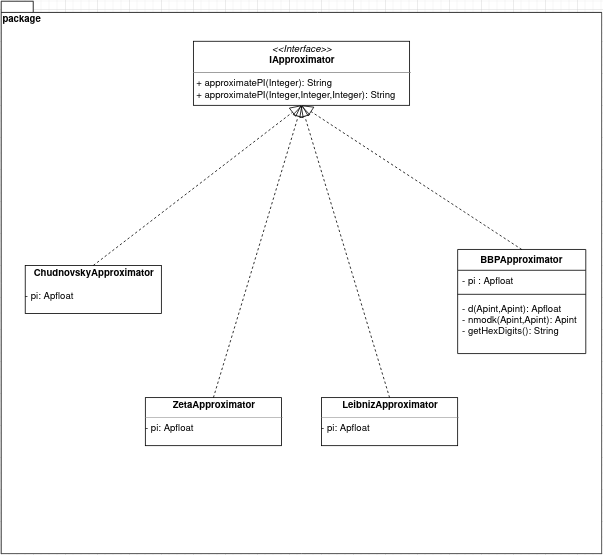

The diagram above was exported from draw.io. Its source (the exported page's mxGraphModel, read from the mxfile embedded in the PNG):
<mxGraphModel dx="1422" dy="771" grid="1" gridSize="10" guides="1" tooltips="1" connect="1" arrows="1" fold="1" page="1" pageScale="1" pageWidth="827" pageHeight="1169" math="0" shadow="0">
  <root>
    <mxCell id="WIyWlLk6GJQsqaUBKTNV-0" />
    <mxCell id="WIyWlLk6GJQsqaUBKTNV-1" parent="WIyWlLk6GJQsqaUBKTNV-0" />
    <mxCell id="qrfo7Ln0NHe3E-DVJiJf-0" value="package" style="shape=folder;fontStyle=1;spacingTop=10;tabWidth=40;tabHeight=14;tabPosition=left;html=1;align=left;verticalAlign=top;" vertex="1" parent="WIyWlLk6GJQsqaUBKTNV-1">
      <mxGeometry x="40" y="30" width="750" height="690" as="geometry" />
    </mxCell>
    <mxCell id="qrfo7Ln0NHe3E-DVJiJf-2" value="&lt;p style=&quot;margin: 0px ; margin-top: 4px ; text-align: center&quot;&gt;&lt;i&gt;&amp;lt;&amp;lt;Interface&amp;gt;&amp;gt;&lt;/i&gt;&lt;br&gt;&lt;b&gt;IApproximator&lt;/b&gt;&lt;/p&gt;&lt;hr size=&quot;1&quot;&gt;&lt;p style=&quot;margin: 0px ; margin-left: 4px&quot;&gt;+ approximatePI(Integer): String&lt;/p&gt;&lt;p style=&quot;margin: 0px ; margin-left: 4px&quot;&gt;+ approximatePI(Integer,Integer,Integer): String&lt;br&gt;&lt;/p&gt;" style="verticalAlign=top;align=left;overflow=fill;fontSize=12;fontFamily=Helvetica;html=1;" vertex="1" parent="WIyWlLk6GJQsqaUBKTNV-1">
      <mxGeometry x="280" y="80" width="270" height="80" as="geometry" />
    </mxCell>
    <mxCell id="qrfo7Ln0NHe3E-DVJiJf-3" value="&lt;p style=&quot;margin: 0px ; margin-top: 4px ; text-align: center&quot;&gt;&lt;b&gt;ChudnovskyApproximator&lt;/b&gt;&lt;/p&gt;&lt;hr size=&quot;1&quot;&gt;&lt;div style=&quot;height: 2px&quot;&gt;- pi: Apfloat&lt;br&gt;&lt;/div&gt;" style="verticalAlign=top;align=left;overflow=fill;fontSize=12;fontFamily=Helvetica;html=1;" vertex="1" parent="WIyWlLk6GJQsqaUBKTNV-1">
      <mxGeometry x="70" y="360" width="170" height="60" as="geometry" />
    </mxCell>
    <mxCell id="qrfo7Ln0NHe3E-DVJiJf-4" value="&lt;p style=&quot;margin: 0px ; margin-top: 4px ; text-align: center&quot;&gt;&lt;b&gt;ZetaApproximator&lt;/b&gt;&lt;/p&gt;&lt;hr size=&quot;1&quot;&gt;&lt;div style=&quot;height: 2px&quot;&gt;- pi: Apfloat&lt;/div&gt;" style="verticalAlign=top;align=left;overflow=fill;fontSize=12;fontFamily=Helvetica;html=1;" vertex="1" parent="WIyWlLk6GJQsqaUBKTNV-1">
      <mxGeometry x="220" y="525" width="170" height="60" as="geometry" />
    </mxCell>
    <mxCell id="qrfo7Ln0NHe3E-DVJiJf-5" value="&lt;p style=&quot;margin: 0px ; margin-top: 4px ; text-align: center&quot;&gt;&lt;b&gt;LeibnizApproximator&lt;/b&gt;&lt;/p&gt;&lt;hr size=&quot;1&quot;&gt;&lt;div style=&quot;height: 2px&quot;&gt;- pi: Apfloat&lt;/div&gt;" style="verticalAlign=top;align=left;overflow=fill;fontSize=12;fontFamily=Helvetica;html=1;" vertex="1" parent="WIyWlLk6GJQsqaUBKTNV-1">
      <mxGeometry x="440" y="525" width="170" height="60" as="geometry" />
    </mxCell>
    <mxCell id="qrfo7Ln0NHe3E-DVJiJf-7" value="BBPApproximator" style="swimlane;fontStyle=1;align=center;verticalAlign=top;childLayout=stackLayout;horizontal=1;startSize=26;horizontalStack=0;resizeParent=1;resizeParentMax=0;resizeLast=0;collapsible=1;marginBottom=0;" vertex="1" parent="WIyWlLk6GJQsqaUBKTNV-1">
      <mxGeometry x="610" y="340" width="160" height="130" as="geometry" />
    </mxCell>
    <mxCell id="qrfo7Ln0NHe3E-DVJiJf-8" value="- pi : Apfloat" style="text;strokeColor=none;fillColor=none;align=left;verticalAlign=top;spacingLeft=4;spacingRight=4;overflow=hidden;rotatable=0;points=[[0,0.5],[1,0.5]];portConstraint=eastwest;" vertex="1" parent="qrfo7Ln0NHe3E-DVJiJf-7">
      <mxGeometry y="26" width="160" height="26" as="geometry" />
    </mxCell>
    <mxCell id="qrfo7Ln0NHe3E-DVJiJf-9" value="" style="line;strokeWidth=1;fillColor=none;align=left;verticalAlign=middle;spacingTop=-1;spacingLeft=3;spacingRight=3;rotatable=0;labelPosition=right;points=[];portConstraint=eastwest;" vertex="1" parent="qrfo7Ln0NHe3E-DVJiJf-7">
      <mxGeometry y="52" width="160" height="8" as="geometry" />
    </mxCell>
    <mxCell id="qrfo7Ln0NHe3E-DVJiJf-10" value="- d(Apint,Apint): Apfloat&#10;- nmodk(Apint,Apint): Apint&#10;- getHexDigits(): String&#10;" style="text;strokeColor=none;fillColor=none;align=left;verticalAlign=top;spacingLeft=4;spacingRight=4;overflow=hidden;rotatable=0;points=[[0,0.5],[1,0.5]];portConstraint=eastwest;" vertex="1" parent="qrfo7Ln0NHe3E-DVJiJf-7">
      <mxGeometry y="60" width="160" height="70" as="geometry" />
    </mxCell>
    <mxCell id="qrfo7Ln0NHe3E-DVJiJf-11" value="" style="endArrow=block;dashed=1;endFill=0;endSize=12;html=1;exitX=0.5;exitY=0;exitDx=0;exitDy=0;entryX=0.5;entryY=1;entryDx=0;entryDy=0;" edge="1" parent="WIyWlLk6GJQsqaUBKTNV-1" source="qrfo7Ln0NHe3E-DVJiJf-3" target="qrfo7Ln0NHe3E-DVJiJf-2">
      <mxGeometry width="160" relative="1" as="geometry">
        <mxPoint x="330" y="400" as="sourcePoint" />
        <mxPoint x="490" y="400" as="targetPoint" />
      </mxGeometry>
    </mxCell>
    <mxCell id="qrfo7Ln0NHe3E-DVJiJf-12" value="" style="endArrow=block;dashed=1;endFill=0;endSize=12;html=1;entryX=0.5;entryY=1;entryDx=0;entryDy=0;exitX=0.5;exitY=0;exitDx=0;exitDy=0;" edge="1" parent="WIyWlLk6GJQsqaUBKTNV-1" source="qrfo7Ln0NHe3E-DVJiJf-4" target="qrfo7Ln0NHe3E-DVJiJf-2">
      <mxGeometry width="160" relative="1" as="geometry">
        <mxPoint x="330" y="400" as="sourcePoint" />
        <mxPoint x="490" y="400" as="targetPoint" />
      </mxGeometry>
    </mxCell>
    <mxCell id="qrfo7Ln0NHe3E-DVJiJf-13" value="" style="endArrow=block;dashed=1;endFill=0;endSize=12;html=1;exitX=0.5;exitY=0;exitDx=0;exitDy=0;entryX=0.5;entryY=1;entryDx=0;entryDy=0;" edge="1" parent="WIyWlLk6GJQsqaUBKTNV-1" source="qrfo7Ln0NHe3E-DVJiJf-5" target="qrfo7Ln0NHe3E-DVJiJf-2">
      <mxGeometry width="160" relative="1" as="geometry">
        <mxPoint x="330" y="400" as="sourcePoint" />
        <mxPoint x="490" y="400" as="targetPoint" />
      </mxGeometry>
    </mxCell>
    <mxCell id="qrfo7Ln0NHe3E-DVJiJf-14" value="" style="endArrow=block;dashed=1;endFill=0;endSize=12;html=1;exitX=0.5;exitY=0;exitDx=0;exitDy=0;entryX=0.5;entryY=1;entryDx=0;entryDy=0;" edge="1" parent="WIyWlLk6GJQsqaUBKTNV-1" source="qrfo7Ln0NHe3E-DVJiJf-7" target="qrfo7Ln0NHe3E-DVJiJf-2">
      <mxGeometry width="160" relative="1" as="geometry">
        <mxPoint x="330" y="400" as="sourcePoint" />
        <mxPoint x="490" y="400" as="targetPoint" />
      </mxGeometry>
    </mxCell>
  </root>
</mxGraphModel>